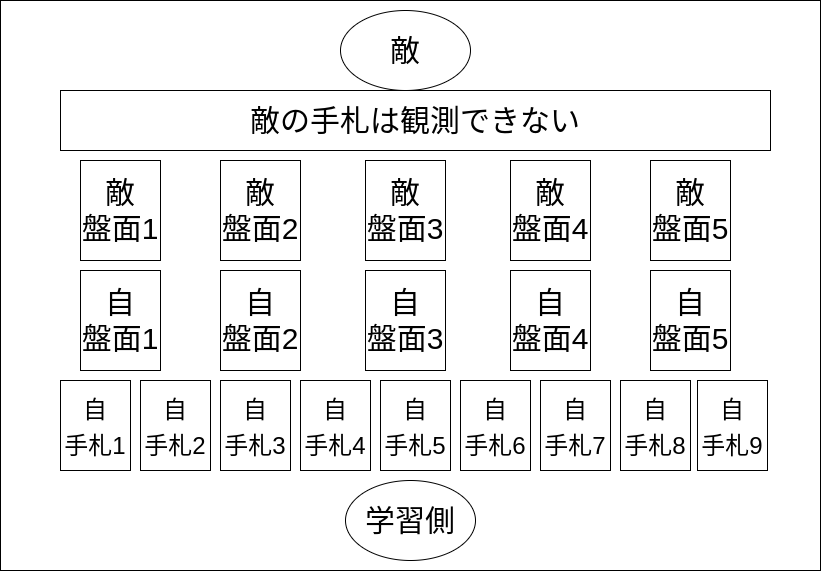

The diagram above was exported from draw.io. Its source (the exported page's mxGraphModel, read from the mxfile embedded in the PNG):
<mxGraphModel dx="1054" dy="593" grid="1" gridSize="10" guides="1" tooltips="1" connect="1" arrows="1" fold="1" page="1" pageScale="1" pageWidth="827" pageHeight="1169" math="0" shadow="0">
  <root>
    <mxCell id="0" />
    <mxCell id="1" parent="0" />
    <mxCell id="IoL5t0cqCtie_ZT0jB-m-1" value="" style="rounded=0;whiteSpace=wrap;html=1;" vertex="1" parent="1">
      <mxGeometry x="60" y="60" width="820" height="570" as="geometry" />
    </mxCell>
    <mxCell id="IoL5t0cqCtie_ZT0jB-m-2" value="&lt;span style=&quot;font-size: 30px;&quot;&gt;敵&lt;/span&gt;" style="ellipse;whiteSpace=wrap;html=1;" vertex="1" parent="1">
      <mxGeometry x="400" y="70" width="130" height="80" as="geometry" />
    </mxCell>
    <mxCell id="IoL5t0cqCtie_ZT0jB-m-3" value="敵の手札は観測できない" style="rounded=0;whiteSpace=wrap;html=1;fontSize=30;" vertex="1" parent="1">
      <mxGeometry x="120" y="150" width="710" height="60" as="geometry" />
    </mxCell>
    <mxCell id="IoL5t0cqCtie_ZT0jB-m-4" value="敵&lt;br&gt;盤面1" style="rounded=0;whiteSpace=wrap;html=1;fontSize=30;" vertex="1" parent="1">
      <mxGeometry x="140" y="220" width="80" height="100" as="geometry" />
    </mxCell>
    <mxCell id="IoL5t0cqCtie_ZT0jB-m-5" value="敵&lt;br&gt;盤面2" style="rounded=0;whiteSpace=wrap;html=1;fontSize=30;" vertex="1" parent="1">
      <mxGeometry x="280" y="220" width="80" height="100" as="geometry" />
    </mxCell>
    <mxCell id="IoL5t0cqCtie_ZT0jB-m-6" value="敵&lt;br&gt;盤面3" style="rounded=0;whiteSpace=wrap;html=1;fontSize=30;" vertex="1" parent="1">
      <mxGeometry x="425" y="220" width="80" height="100" as="geometry" />
    </mxCell>
    <mxCell id="IoL5t0cqCtie_ZT0jB-m-10" value="敵&lt;br&gt;盤面4" style="rounded=0;whiteSpace=wrap;html=1;fontSize=30;" vertex="1" parent="1">
      <mxGeometry x="570" y="220" width="80" height="100" as="geometry" />
    </mxCell>
    <mxCell id="IoL5t0cqCtie_ZT0jB-m-11" value="敵&lt;br&gt;盤面5" style="rounded=0;whiteSpace=wrap;html=1;fontSize=30;" vertex="1" parent="1">
      <mxGeometry x="710" y="220" width="80" height="100" as="geometry" />
    </mxCell>
    <mxCell id="IoL5t0cqCtie_ZT0jB-m-12" value="自&lt;br&gt;盤面1" style="rounded=0;whiteSpace=wrap;html=1;fontSize=30;" vertex="1" parent="1">
      <mxGeometry x="140" y="330" width="80" height="100" as="geometry" />
    </mxCell>
    <mxCell id="IoL5t0cqCtie_ZT0jB-m-13" value="自&lt;br&gt;盤面2" style="rounded=0;whiteSpace=wrap;html=1;fontSize=30;" vertex="1" parent="1">
      <mxGeometry x="280" y="330" width="80" height="100" as="geometry" />
    </mxCell>
    <mxCell id="IoL5t0cqCtie_ZT0jB-m-14" value="自&lt;br&gt;盤面3" style="rounded=0;whiteSpace=wrap;html=1;fontSize=30;" vertex="1" parent="1">
      <mxGeometry x="425" y="330" width="80" height="100" as="geometry" />
    </mxCell>
    <mxCell id="IoL5t0cqCtie_ZT0jB-m-15" value="自&lt;br&gt;盤面4" style="rounded=0;whiteSpace=wrap;html=1;fontSize=30;" vertex="1" parent="1">
      <mxGeometry x="570" y="330" width="80" height="100" as="geometry" />
    </mxCell>
    <mxCell id="IoL5t0cqCtie_ZT0jB-m-16" value="自&lt;br&gt;盤面5" style="rounded=0;whiteSpace=wrap;html=1;fontSize=30;" vertex="1" parent="1">
      <mxGeometry x="710" y="330" width="80" height="100" as="geometry" />
    </mxCell>
    <mxCell id="IoL5t0cqCtie_ZT0jB-m-18" value="&lt;font style=&quot;font-size: 24px;&quot;&gt;自&lt;br&gt;手札1&lt;/font&gt;" style="rounded=0;whiteSpace=wrap;html=1;fontSize=30;" vertex="1" parent="1">
      <mxGeometry x="120" y="440" width="70" height="90" as="geometry" />
    </mxCell>
    <mxCell id="IoL5t0cqCtie_ZT0jB-m-19" value="&lt;font style=&quot;font-size: 24px;&quot;&gt;自&lt;br&gt;手札2&lt;/font&gt;" style="rounded=0;whiteSpace=wrap;html=1;fontSize=30;" vertex="1" parent="1">
      <mxGeometry x="200" y="440" width="70" height="90" as="geometry" />
    </mxCell>
    <mxCell id="IoL5t0cqCtie_ZT0jB-m-20" value="&lt;font style=&quot;font-size: 24px;&quot;&gt;自&lt;br&gt;手札3&lt;/font&gt;" style="rounded=0;whiteSpace=wrap;html=1;fontSize=30;" vertex="1" parent="1">
      <mxGeometry x="280" y="440" width="70" height="90" as="geometry" />
    </mxCell>
    <mxCell id="IoL5t0cqCtie_ZT0jB-m-21" value="&lt;font style=&quot;font-size: 24px;&quot;&gt;自&lt;br&gt;手札4&lt;/font&gt;" style="rounded=0;whiteSpace=wrap;html=1;fontSize=30;" vertex="1" parent="1">
      <mxGeometry x="360" y="440" width="70" height="90" as="geometry" />
    </mxCell>
    <mxCell id="IoL5t0cqCtie_ZT0jB-m-22" value="&lt;font style=&quot;font-size: 24px;&quot;&gt;自&lt;br&gt;手札5&lt;/font&gt;" style="rounded=0;whiteSpace=wrap;html=1;fontSize=30;" vertex="1" parent="1">
      <mxGeometry x="440" y="440" width="70" height="90" as="geometry" />
    </mxCell>
    <mxCell id="IoL5t0cqCtie_ZT0jB-m-23" value="&lt;font style=&quot;font-size: 24px;&quot;&gt;自&lt;br&gt;手札6&lt;/font&gt;" style="rounded=0;whiteSpace=wrap;html=1;fontSize=30;" vertex="1" parent="1">
      <mxGeometry x="520" y="440" width="70" height="90" as="geometry" />
    </mxCell>
    <mxCell id="IoL5t0cqCtie_ZT0jB-m-24" value="&lt;font style=&quot;font-size: 24px;&quot;&gt;自&lt;br&gt;手札7&lt;/font&gt;" style="rounded=0;whiteSpace=wrap;html=1;fontSize=30;" vertex="1" parent="1">
      <mxGeometry x="600" y="440" width="70" height="90" as="geometry" />
    </mxCell>
    <mxCell id="IoL5t0cqCtie_ZT0jB-m-25" value="&lt;font style=&quot;font-size: 24px;&quot;&gt;自&lt;br&gt;手札8&lt;/font&gt;" style="rounded=0;whiteSpace=wrap;html=1;fontSize=30;" vertex="1" parent="1">
      <mxGeometry x="680" y="440" width="70" height="90" as="geometry" />
    </mxCell>
    <mxCell id="IoL5t0cqCtie_ZT0jB-m-26" value="&lt;font style=&quot;font-size: 24px;&quot;&gt;自&lt;br&gt;手札9&lt;/font&gt;" style="rounded=0;whiteSpace=wrap;html=1;fontSize=30;" vertex="1" parent="1">
      <mxGeometry x="757" y="440" width="70" height="90" as="geometry" />
    </mxCell>
    <mxCell id="IoL5t0cqCtie_ZT0jB-m-28" value="&lt;span style=&quot;font-size: 30px;&quot;&gt;学習側&lt;/span&gt;" style="ellipse;whiteSpace=wrap;html=1;" vertex="1" parent="1">
      <mxGeometry x="405" y="540" width="130" height="80" as="geometry" />
    </mxCell>
  </root>
</mxGraphModel>